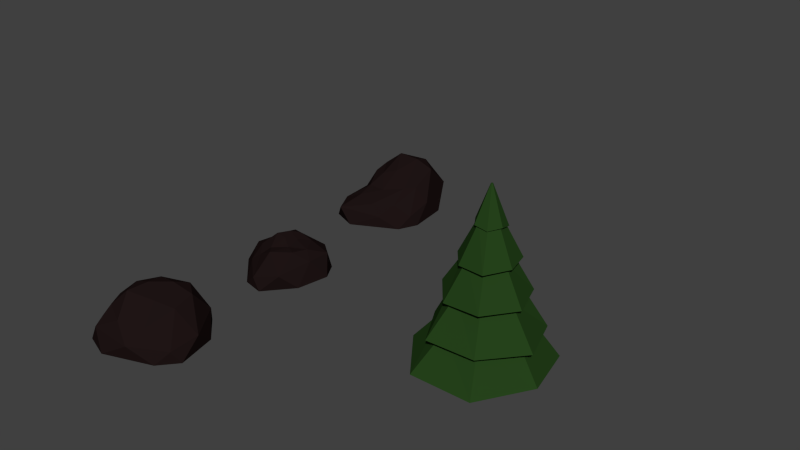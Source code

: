 # Source: Trees_and_Rocks.blend  (saved by Blender 2.76.0; exported with 4.5.12 LTS)
import bpy
from mathutils import Matrix  # noqa: F401  (used for matrix-valued properties, if any)

bpy.ops.wm.read_factory_settings(use_empty=True)
scene = bpy.context.scene
scene.name = 'Scene'

# ---- collections
col_collection_11 = bpy.data.collections.new('Collection 11'); scene.collection.children.link(col_collection_11)

# ---- materials (node trees are filled in below, after node groups)
mat_rock = bpy.data.materials.new('Rock')
mat_rock.alpha_threshold = 0.0
mat_rock.roughness = 0.5
mat_pine_trunk = bpy.data.materials.new('Pine Trunk')
mat_pine_trunk.alpha_threshold = 0.0
mat_pine_trunk.roughness = 0.5
mat_pine_leaves = bpy.data.materials.new('Pine Leaves')
mat_pine_leaves.alpha_threshold = 0.0
mat_pine_leaves.roughness = 0.5

# ---- material node trees
mat_rock.use_nodes = True; mat_rock.node_tree.nodes.clear()
_N = mat_rock.node_tree.nodes; _L = mat_rock.node_tree.links
n0 = _N.new('ShaderNodeOutputMaterial'); n0.name = 'Material Output'; n0.location = (300, 300)
n1 = _N.new('ShaderNodeBsdfDiffuse'); n1.name = 'Diffuse BSDF'; n1.location = (10, 300)
n1.inputs[0].default_value = (0.01341, 0.0074, 0.0074, 1.0)
_L.new(n1.outputs[0], n0.inputs[0])
n0.is_active_output = True
mat_pine_trunk.use_nodes = True; mat_pine_trunk.node_tree.nodes.clear()
_N = mat_pine_trunk.node_tree.nodes; _L = mat_pine_trunk.node_tree.links
n0 = _N.new('ShaderNodeOutputMaterial'); n0.name = 'Material Output'; n0.location = (300, 300)
n1 = _N.new('ShaderNodeBsdfDiffuse'); n1.name = 'Diffuse BSDF'; n1.location = (10, 300)
n1.inputs[0].default_value = (0.06372, 0.01486, 0.01043, 1.0)
_L.new(n1.outputs[0], n0.inputs[0])
n0.is_active_output = True
mat_pine_leaves.use_nodes = True; mat_pine_leaves.node_tree.nodes.clear()
_N = mat_pine_leaves.node_tree.nodes; _L = mat_pine_leaves.node_tree.links
n0 = _N.new('ShaderNodeOutputMaterial'); n0.name = 'Material Output'; n0.location = (300, 300)
n1 = _N.new('ShaderNodeBsdfDiffuse'); n1.name = 'Diffuse BSDF'; n1.location = (10, 300)
n1.inputs[0].default_value = (0.01876, 0.05497, 0.011, 1.0)
_L.new(n1.outputs[0], n0.inputs[0])
n0.is_active_output = True

# ---- world
world_world = bpy.data.worlds.new('World'); scene.world = world_world
world_world.color = (0.05088, 0.05088, 0.05088)
world_world.use_sun_shadow = False
world_world.sun_shadow_jitter_overblur = 0.0
world_world.cycles.sampling_method = 'MANUAL'
world_world.cycles.sample_map_resolution = 256

# ---- meshes
me_icosphere_009 = bpy.data.meshes.new('Icosphere.009')
me_icosphere_009.from_pydata([(-3.499, -0.1409, 0.08227), (-2.335, -0.643, 0.08431), (-3.867, -1.403, 0.02316), (-4.806, 0.146, 0.08605), (-3.931, 0.9476, 0.08632), (-2.69, 0.5028, 0.08632), (-3.001, -0.8608, 1.14), (-4.157, -0.6124, 0.7249), (-4.242, 0.3811, 0.9841), (-3.518, 0.4793, 1.047), (-2.856, -0.02995, 1.088), (-3.575, -0.1278, 1.437), (-3.655, -0.8957, 0.07196), (-2.777, -0.5, 0.08199), (-2.905, -1.237, 0.07588), (-2.412, -0.01061, 0.08632), (-2.999, 0.3551, 0.08632), (-4.318, 0.1271, 0.08554), (-4.338, -1.034, 0.04274), (-3.774, 0.6263, 0.08632), (-4.564, 0.7993, 0.08632), (-3.205, 0.8524, 0.08632), (-2.393, -0.3203, 0.6018), (-2.632, 0.217, 0.5678), (-3.36, -1.393, 0.4784), (-2.561, -0.9121, 0.6051), (-4.613, -0.4808, 0.4363), (-4.039, -1.258, 0.327), (-4.22, 0.7935, 0.5214), (-4.67, 0.4328, 0.6048), (-3.165, 0.4378, 0.6124), (-3.653, 0.7146, 0.5448), (-2.755, -0.5156, 1.194), (-3.547, -0.9188, 1.041), (-4.469, -0.1138, 0.8678), (-3.937, 0.441, 1.097), (-3.245, 0.2774, 1.08), (-3.164, -0.4568, 1.376), (-3.157, -0.03715, 1.351), (-3.78, -0.5496, 1.214), (-4.055, 0.0003434, 1.382), (-3.633, 0.2182, 1.35)], [], [(0, 13, 12), (1, 13, 15), (0, 12, 17), (0, 17, 19), (0, 19, 16), (1, 15, 22), (2, 14, 24), (3, 18, 26), (4, 20, 28), (5, 21, 30), (1, 22, 25), (2, 24, 27), (3, 26, 29), (4, 28, 31), (5, 30, 23), (6, 32, 37), (7, 33, 39), (8, 34, 40), (9, 35, 41), (10, 36, 38), (38, 41, 11), (38, 36, 41), (36, 9, 41), (41, 40, 11), (41, 35, 40), (35, 8, 40), (40, 39, 11), (40, 34, 39), (34, 7, 39), (39, 37, 11), (39, 33, 37), (33, 6, 37), (37, 38, 11), (37, 32, 38), (32, 10, 38), (23, 36, 10), (23, 30, 36), (30, 9, 36), (31, 35, 9), (31, 28, 35), (28, 8, 35), (29, 34, 8), (29, 26, 34), (26, 7, 34), (27, 33, 7), (27, 24, 33), (24, 6, 33), (25, 32, 6), (25, 22, 32), (22, 10, 32), (30, 31, 9), (30, 21, 31), (21, 4, 31), (28, 29, 8), (28, 20, 29), (20, 3, 29), (26, 27, 7), (26, 18, 27), (18, 2, 27), (24, 25, 6), (24, 14, 25), (14, 1, 25), (22, 23, 10), (22, 15, 23), (15, 5, 23), (16, 21, 5), (16, 19, 21), (19, 4, 21), (19, 20, 4), (19, 17, 20), (17, 3, 20), (17, 18, 3), (17, 12, 18), (12, 2, 18), (15, 16, 5), (15, 13, 16), (13, 0, 16), (12, 14, 2), (12, 13, 14), (13, 1, 14)])
me_icosphere_009.materials.append(mat_rock)
me_icosphere_009.use_remesh_preserve_volume = False
me_icosphere_009.use_remesh_preserve_attributes = False
me_icosphere_009.use_mirror_vertex_groups = False
me_icosphere_009.update()
me_icosphere_001 = bpy.data.meshes.new('Icosphere.001')
me_icosphere_001.from_pydata([(4.659, -0.1409, 0.08227), (5.978, -0.6052, 0.08529), (4.269, -1.278, 0.09443), (3.207, 0.1601, 0.07002), (4.227, 0.9476, 0.08632), (5.584, 0.6393, 0.06452), (5.378, -0.8425, 1.213), (4.061, -0.6609, 0.5672), (3.825, 0.3076, 0.6901), (4.77, 0.5528, 0.9999), (5.566, 0.2446, 1.134), (4.754, -0.1681, 1.195), (4.501, -0.8603, 0.09344), (5.38, -0.5, 0.08199), (5.308, -1.174, 0.1053), (5.86, 0.07627, 0.05912), (5.159, 0.3557, 0.08613), (3.839, 0.1271, 0.08554), (3.819, -1.004, 0.06071), (4.383, 0.6263, 0.08632), (3.473, 0.8112, 0.07285), (5.015, 0.9121, 0.09088), (6.107, -0.1567, 0.5816), (5.872, 0.5846, 0.5202), (4.734, -1.22, 0.5673), (5.988, -0.8207, 0.6225), (3.594, -0.5088, 0.3532), (4.103, -1.171, 0.3767), (3.804, 0.788, 0.4794), (3.17, 0.4483, 0.5095), (5.305, 0.7611, 0.6053), (4.616, 0.7859, 0.5206), (5.683, -0.4179, 1.288), (4.665, -0.9078, 0.9394), (3.713, -0.1737, 0.5885), (4.252, 0.3348, 0.8099), (5.152, 0.5169, 1.115), (5.269, -0.453, 1.436), (5.271, 0.105, 1.453), (4.49, -0.6312, 0.8825), (4.224, -0.1301, 0.8031), (4.581, 0.1575, 1.088)], [], [(0, 13, 12), (1, 13, 15), (0, 12, 17), (0, 17, 19), (0, 19, 16), (1, 15, 22), (2, 14, 24), (3, 18, 26), (4, 20, 28), (5, 21, 30), (1, 22, 25), (2, 24, 27), (3, 26, 29), (4, 28, 31), (5, 30, 23), (6, 32, 37), (7, 33, 39), (8, 34, 40), (9, 35, 41), (10, 36, 38), (38, 41, 11), (38, 36, 41), (36, 9, 41), (41, 40, 11), (41, 35, 40), (35, 8, 40), (40, 39, 11), (40, 34, 39), (34, 7, 39), (39, 37, 11), (39, 33, 37), (33, 6, 37), (37, 38, 11), (37, 32, 38), (32, 10, 38), (23, 36, 10), (23, 30, 36), (30, 9, 36), (31, 35, 9), (31, 28, 35), (28, 8, 35), (29, 34, 8), (29, 26, 34), (26, 7, 34), (27, 33, 7), (27, 24, 33), (24, 6, 33), (25, 32, 6), (25, 22, 32), (22, 10, 32), (30, 31, 9), (30, 21, 31), (21, 4, 31), (28, 29, 8), (28, 20, 29), (20, 3, 29), (26, 27, 7), (26, 18, 27), (18, 2, 27), (24, 25, 6), (24, 14, 25), (14, 1, 25), (22, 23, 10), (22, 15, 23), (15, 5, 23), (16, 21, 5), (16, 19, 21), (19, 4, 21), (19, 20, 4), (19, 17, 20), (17, 3, 20), (17, 18, 3), (17, 12, 18), (12, 2, 18), (15, 16, 5), (15, 13, 16), (13, 0, 16), (12, 14, 2), (12, 13, 14), (13, 1, 14)])
me_icosphere_001.materials.append(mat_rock)
me_icosphere_001.use_remesh_preserve_volume = False
me_icosphere_001.use_remesh_preserve_attributes = False
me_icosphere_001.use_mirror_vertex_groups = False
me_icosphere_001.update()
me_icosphere_000 = bpy.data.meshes.new('Icosphere.000')
me_icosphere_000.from_pydata([(0.557, -0.17, 0.08227), (0.6895, -1.371, 0.1327), (-0.7236, -0.4664, 0.02316), (0.1766, 0.837, 0.06678), (1.111, 0.3833, 0.09832), (1.514, -0.5604, 0.08632), (0.08478, -0.8381, 0.8694), (-0.09759, 0.07636, 0.5831), (0.5315, 0.232, 0.7791), (0.8799, -0.1651, 0.9489), (0.8699, -0.7155, 0.8449), (0.3716, -0.3121, 0.9896), (-0.1778, -0.4029, 0.07196), (0.5967, -0.9749, 0.08199), (-0.1081, -1.185, 0.1075), (1.202, -1.054, 0.08632), (1.234, -0.3629, 0.08632), (0.3754, 0.5767, 0.08117), (-0.6041, 0.0724, 0.03289), (0.9531, 0.2028, 0.09712), (0.7097, 0.6848, 0.07911), (1.516, -0.01295, 0.09158), (0.9432, -1.164, 0.6195), (1.293, -0.7509, 0.5678), (-0.4668, -0.9033, 0.4683), (0.3579, -1.136, 0.6148), (-0.1413, 0.3437, 0.3798), (-0.6804, -0.2502, 0.3133), (0.8496, 0.5074, 0.4771), (0.4057, 0.6727, 0.5315), (1.161, -0.3023, 0.6165), (1.085, 0.1286, 0.5556), (0.4703, -0.9475, 0.8332), (-0.1817, -0.345, 0.826), (0.1572, 0.2588, 0.7208), (0.6918, 0.002408, 0.8889), (0.8393, -0.3994, 0.9609), (0.2242, -0.5591, 0.8663), (0.5777, -0.5049, 0.9219), (0.03074, -0.1685, 0.8006), (0.3855, -0.04577, 1.016), (0.614, -0.2424, 1.047)], [], [(0, 13, 12), (1, 13, 15), (0, 12, 17), (0, 17, 19), (0, 19, 16), (1, 15, 22), (2, 14, 24), (3, 18, 26), (4, 20, 28), (5, 21, 30), (1, 22, 25), (2, 24, 27), (3, 26, 29), (4, 28, 31), (5, 30, 23), (6, 32, 37), (7, 33, 39), (8, 34, 40), (9, 35, 41), (10, 36, 38), (38, 41, 11), (38, 36, 41), (36, 9, 41), (41, 40, 11), (41, 35, 40), (35, 8, 40), (40, 39, 11), (40, 34, 39), (34, 7, 39), (39, 37, 11), (39, 33, 37), (33, 6, 37), (37, 38, 11), (37, 32, 38), (32, 10, 38), (23, 36, 10), (23, 30, 36), (30, 9, 36), (31, 35, 9), (31, 28, 35), (28, 8, 35), (29, 34, 8), (29, 26, 34), (26, 7, 34), (27, 33, 7), (27, 24, 33), (24, 6, 33), (25, 32, 6), (25, 22, 32), (22, 10, 32), (30, 31, 9), (30, 21, 31), (21, 4, 31), (28, 29, 8), (28, 20, 29), (20, 3, 29), (26, 27, 7), (26, 18, 27), (18, 2, 27), (24, 25, 6), (24, 14, 25), (14, 1, 25), (22, 23, 10), (22, 15, 23), (15, 5, 23), (16, 21, 5), (16, 19, 21), (19, 4, 21), (19, 20, 4), (19, 17, 20), (17, 3, 20), (17, 18, 3), (17, 12, 18), (12, 2, 18), (15, 16, 5), (15, 13, 16), (13, 0, 16), (12, 14, 2), (12, 13, 14), (13, 1, 14)])
me_icosphere_000.materials.append(mat_rock)
me_icosphere_000.use_remesh_preserve_volume = False
me_icosphere_000.use_remesh_preserve_attributes = False
me_icosphere_000.use_mirror_vertex_groups = False
me_icosphere_000.update()
me_cylinder_010 = bpy.data.meshes.new('Cylinder.010')
me_cylinder_010.from_pydata([(8.253e-09, 1.323, -0.8821), (8.253e-09, 1.323, 1.063), (1.034, 0.8249, -0.8821), (1.034, 0.8249, 1.063), (1.29, -0.2944, -0.8821), (1.29, -0.2944, 1.063), (0.5741, -1.192, -0.8821), (0.5741, -1.192, 1.063), (-0.5741, -1.192, -0.8821), (-0.5741, -1.192, 1.063), (-1.29, -0.2944, -0.8821), (-1.29, -0.2944, 1.063), (-1.034, 0.8249, -0.8821), (-1.034, 0.8249, 1.063), (-4.605e-10, 1.067, 0.2412), (0.8344, 0.6654, 0.2412), (1.04, -0.2375, 0.2412), (0.4631, -0.9616, 0.2412), (-0.4631, -0.9616, 0.2412), (-1.04, -0.2375, 0.2412), (-0.8344, 0.6654, 0.2412), (2.205e-08, 6.427, 1.004), (-1.926e-07, 0.1259, 8.885), (5.025, 4.007, 1.004), (0.09847, 0.07853, 8.885), (6.266, -1.43, 1.004), (0.1228, -0.02803, 8.885), (2.789, -5.791, 1.004), (0.05465, -0.1135, 8.885), (-2.789, -5.791, 1.004), (-0.05465, -0.1135, 8.885), (-6.266, -1.43, 1.004), (-0.1228, -0.02803, 8.885), (-5.025, 4.007, 1.004), (-0.09847, 0.07853, 8.885), (-2.088e-08, 5.167, 2.58), (-6.38e-08, 3.907, 4.157), (-1.067e-07, 2.647, 5.733), (-1.497e-07, 1.386, 7.309), (1.084, 0.8643, 7.309), (2.069, 1.65, 5.733), (3.054, 2.436, 4.157), (4.04, 3.222, 2.58), (1.351, -0.3085, 7.309), (2.58, -0.5889, 5.733), (3.809, -0.8693, 4.157), (5.038, -1.15, 2.58), (0.6015, -1.249, 7.309), (1.148, -2.384, 5.733), (1.695, -3.52, 4.157), (2.242, -4.655, 2.58), (-0.6015, -1.249, 7.309), (-1.148, -2.384, 5.733), (-1.695, -3.52, 4.157), (-2.242, -4.655, 2.58), (-1.351, -0.3085, 7.309), (-2.58, -0.5889, 5.733), (-3.809, -0.8693, 4.157), (-5.038, -1.15, 2.58), (-1.084, 0.8643, 7.309), (-2.069, 1.65, 5.733), (-3.054, 2.436, 4.157), (-4.04, 3.222, 2.58), (-1.089e-07, 1.941, 7.113), (1.619, 1.194, 7.041), (1.892, -0.4319, 7.205), (0.842, -1.749, 7.113), (-0.842, -1.749, 7.205), (-1.802, -0.2473, 7.205), (-1.397, 1.308, 7.113), (0.04488, 3.782, 5.465), (2.897, 2.31, 5.629), (3.612, -0.8245, 5.629), (1.776, -3.628, 5.558), (-1.608, -3.338, 5.537), (-3.612, -0.8245, 5.537), (-3.007, 2.424, 5.629), (-3.247e-08, 5.47, 3.96), (3.749, 3.488, 4.053), (5.332, -1.217, 4.053), (2.464, -5.089, 4.053), (-2.373, -4.928, 3.96), (-5.332, -1.217, 4.053), (-4.276, 3.41, 4.053), (4.952e-08, 7.234, 2.384), (5.335, 4.237, 2.384), (7.321, -1.645, 2.384), (3.139, -6.518, 2.384), (-3.21, -6.82, 2.405), (-6.196, -1.316, 2.384), (-5.656, 4.51, 2.477), (6.587, 5.235, 0.9007), (8.164, -1.672, 0.9007), (3.904, -8.107, 0.808), (-4.052, -8.39, 0.9007), (-8.773, -2.002, 0.9007), (-7.046, 5.898, 0.8291), (0.04488, 9.272, 0.7364)], [], [(14, 1, 3, 15), (15, 3, 5, 16), (16, 5, 7, 17), (17, 7, 9, 18), (18, 9, 11, 19), (3, 1, 13, 11, 9, 7, 5), (20, 13, 1, 14), (19, 11, 13, 20), (0, 2, 4, 6, 8, 10, 12), (10, 19, 20, 12), (12, 20, 14, 0), (8, 18, 19, 10), (6, 17, 18, 8), (4, 16, 17, 6), (2, 15, 16, 4), (0, 14, 15, 2), (63, 22, 24, 64), (64, 24, 26, 65), (65, 26, 28, 66), (66, 28, 30, 67), (67, 30, 32, 68), (24, 22, 34, 32, 30, 28, 26), (69, 34, 22, 63), (68, 32, 34, 69), (21, 23, 25, 27, 29, 31, 33), (95, 58, 62, 96), (89, 57, 61, 90), (82, 56, 60, 83), (75, 55, 59, 76), (96, 62, 35, 97), (90, 61, 36, 84), (83, 60, 37, 77), (76, 59, 38, 70), (94, 54, 58, 95), (88, 53, 57, 89), (81, 52, 56, 82), (74, 51, 55, 75), (93, 50, 54, 94), (87, 49, 53, 88), (80, 48, 52, 81), (73, 47, 51, 74), (92, 46, 50, 93), (86, 45, 49, 87), (79, 44, 48, 80), (72, 43, 47, 73), (91, 42, 46, 92), (85, 41, 45, 86), (78, 40, 44, 79), (71, 39, 43, 72), (97, 35, 42, 91), (84, 36, 41, 85), (77, 37, 40, 78), (70, 38, 39, 71), (55, 68, 69, 59), (59, 69, 63, 38), (51, 67, 68, 55), (47, 66, 67, 51), (43, 65, 66, 47), (39, 64, 65, 43), (38, 63, 64, 39), (37, 70, 71, 40), (40, 71, 72, 44), (44, 72, 73, 48), (48, 73, 74, 52), (52, 74, 75, 56), (60, 76, 70, 37), (56, 75, 76, 60), (36, 77, 78, 41), (41, 78, 79, 45), (45, 79, 80, 49), (49, 80, 81, 53), (53, 81, 82, 57), (61, 83, 77, 36), (57, 82, 83, 61), (35, 84, 85, 42), (42, 85, 86, 46), (46, 86, 87, 50), (50, 87, 88, 54), (54, 88, 89, 58), (62, 90, 84, 35), (58, 89, 90, 62), (21, 97, 91, 23), (23, 91, 92, 25), (25, 92, 93, 27), (27, 93, 94, 29), (29, 94, 95, 31), (33, 96, 97, 21), (31, 95, 96, 33)])
me_cylinder_010.polygons.foreach_set('material_index', [0, 0, 0, 0, 0, 0, 0, 0, 0, 0, 0, 0, 0, 0, 0, 0, 1, 1, 1, 1, 1, 1, 1, 1, 1, 1, 1, 1, 1, 1, 1, 1, 1, 1, 1, 1, 1, 1, 1, 1, 1, 1, 1, 1, 1, 1, 1, 1, 1, 1, 1, 1, 1, 1, 1, 1, 1, 1, 1, 1, 1, 1, 1, 1, 1, 1, 1, 1, 1, 1, 1, 1, 1, 1, 1, 1, 1, 1, 1, 1, 1, 1, 1, 1, 1, 1, 1, 1])
me_cylinder_010.materials.append(mat_pine_trunk)
me_cylinder_010.materials.append(mat_pine_leaves)
me_cylinder_010.use_remesh_preserve_volume = False
me_cylinder_010.use_remesh_preserve_attributes = False
me_cylinder_010.use_mirror_vertex_groups = False
me_cylinder_010.update()

# ---- objects
ob_stone_1 = bpy.data.objects.new('Stone 1', me_icosphere_009)
ob_stone_3 = bpy.data.objects.new('Stone 3', me_icosphere_001)
ob_stone_2 = bpy.data.objects.new('Stone 2', me_icosphere_000)
ob_pine = bpy.data.objects.new('Pine', me_cylinder_010)

# ---- transforms, parenting, visibility, modifiers, constraints
ob_stone_1.location = (-2.025, -1.107, 2.98e-08)
ob_stone_1.rotation_euler = (0.0, -0.0, 1.571)
ob_stone_1.lineart.crease_threshold = 0.0
ob_stone_3.location = (-2.025, -1.107, 2.98e-08)
ob_stone_3.rotation_euler = (0.0, -0.0, 1.571)
ob_stone_3.lineart.crease_threshold = 0.0
ob_stone_2.location = (-2.025, -1.107, 2.98e-08)
ob_stone_2.rotation_euler = (0.0, -0.0, 1.571)
ob_stone_2.lineart.crease_threshold = 0.0
ob_pine.location = (4.843, -1.56, 0.3862)
ob_pine.scale = (0.1808, 0.1808, 0.4833)
ob_pine.lineart.crease_threshold = 0.0

# ---- collection membership
col_collection_11.objects.link(ob_stone_1)
col_collection_11.objects.link(ob_stone_3)
col_collection_11.objects.link(ob_stone_2)
col_collection_11.objects.link(ob_pine)

# ---- scene / render settings (as saved in the file)
scene.frame_start = 1; scene.frame_end = 250; scene.frame_set(1)
scene.render.engine = 'CYCLES'
scene.render.resolution_percentage = 50
scene.render.dither_intensity = 0.0
scene.cycles.use_denoising = False
scene.cycles.samples = 10
scene.cycles.sampling_pattern = 'TABULATED_SOBOL'
scene.cycles.light_sampling_threshold = 0.0
scene.cycles.use_adaptive_sampling = False
scene.cycles.use_light_tree = False
scene.cycles.blur_glossy = 0.0
scene.cycles.pixel_filter_type = 'GAUSSIAN'
scene.cycles.sample_clamp_indirect = 0.0
scene.view_settings.view_transform = 'Standard'
bpy.context.view_layer.update()

# ---- added for rendering (the .blend has no active camera and no usable light): camera, sun
cam_auto = bpy.data.cameras.new('AutoCamera')
cam_auto.lens = 50.0
cam_auto.sensor_width = 36.0
cam_auto.clip_end = 1000.0
ob_auto_camera = bpy.data.objects.new('AutoCamera', cam_auto)
scene.collection.objects.link(ob_auto_camera)
ob_auto_camera.location = (15.635, -17.2113, 13.4895)
ob_auto_camera.rotation_euler = (1.09748, -7.21219e-08, 0.694738)
scene.camera = ob_auto_camera
light_auto_sun = bpy.data.lights.new('AutoSun', 'SUN')
light_auto_sun.energy = 3.0
light_auto_sun.angle = 0.0523599
ob_auto_sun = bpy.data.objects.new('AutoSun', light_auto_sun)
scene.collection.objects.link(ob_auto_sun)
ob_auto_sun.rotation_euler = (0.872665, 0.174533, 0.523599)
bpy.context.view_layer.update()
